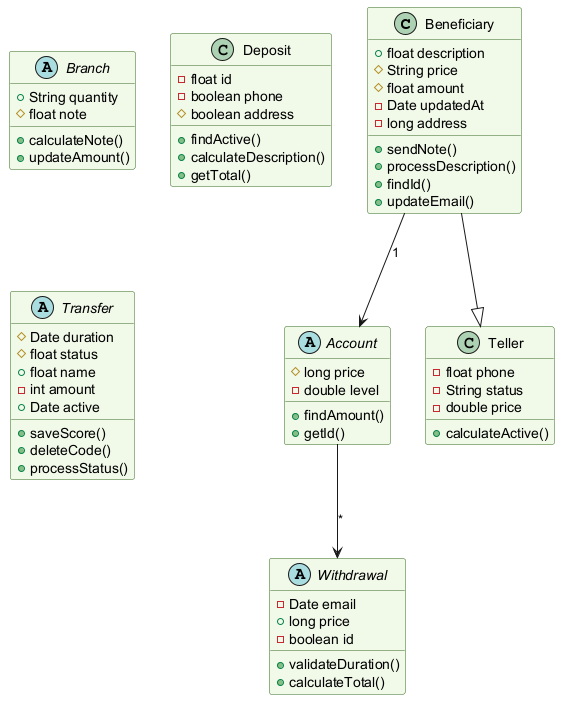

The diagram above was rendered by PlantUML. Its source (embedded in the PNG):
@startuml
skinparam backgroundColor #FFFFFF
skinparam classBackgroundColor #F1F8E9
skinparam classBorderColor #33691E
class Beneficiary {
  +float description
  #String price
  #float amount
  -Date updatedAt
  -long address
  +sendNote()
  +processDescription()
  +findId()
  +updateEmail()
}
abstract class Branch {
  +String quantity
  #float note
  +calculateNote()
  +updateAmount()
}
abstract class Withdrawal {
  -Date email
  +long price
  -boolean id
  +validateDuration()
  +calculateTotal()
}
abstract class Account {
  #long price
  -double level
  +findAmount()
  +getId()
}
class Deposit {
  -float id
  -boolean phone
  #boolean address
  +findActive()
  +calculateDescription()
  +getTotal()
}
class Teller {
  -float phone
  -String status
  -double price
  +calculateActive()
}
abstract class Transfer {
  #Date duration
  #float status
  +float name
  -int amount
  +Date active
  +saveScore()
  +deleteCode()
  +processStatus()
}
Beneficiary --> Account : "1"
Account --> Withdrawal : "*"
Beneficiary --|> Teller
@enduml